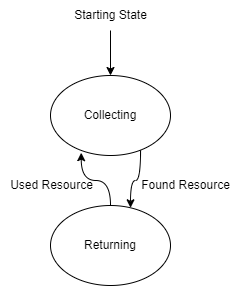

The diagram above was exported from draw.io. Its source (the exported page's mxGraphModel, read from the mxfile embedded in the PNG):
<mxGraphModel dx="643" dy="328" grid="1" gridSize="10" guides="1" tooltips="1" connect="1" arrows="1" fold="1" page="1" pageScale="1" pageWidth="827" pageHeight="1169" math="0" shadow="0">
  <root>
    <mxCell id="WIyWlLk6GJQsqaUBKTNV-0" />
    <mxCell id="WIyWlLk6GJQsqaUBKTNV-1" parent="WIyWlLk6GJQsqaUBKTNV-0" />
    <mxCell id="Yw-6g4WUUbxvNrYhT26N-13" style="edgeStyle=orthogonalEdgeStyle;curved=1;rounded=0;orthogonalLoop=1;jettySize=auto;html=1;exitX=0.5;exitY=0;exitDx=0;exitDy=0;entryX=0.256;entryY=0.965;entryDx=0;entryDy=0;entryPerimeter=0;" edge="1" parent="WIyWlLk6GJQsqaUBKTNV-1" source="Yw-6g4WUUbxvNrYhT26N-6" target="Yw-6g4WUUbxvNrYhT26N-7">
      <mxGeometry relative="1" as="geometry" />
    </mxCell>
    <mxCell id="Yw-6g4WUUbxvNrYhT26N-6" value="Returning" style="ellipse;whiteSpace=wrap;html=1;" vertex="1" parent="WIyWlLk6GJQsqaUBKTNV-1">
      <mxGeometry x="330" y="215" width="120" height="80" as="geometry" />
    </mxCell>
    <mxCell id="Yw-6g4WUUbxvNrYhT26N-10" value="" style="edgeStyle=orthogonalEdgeStyle;curved=1;rounded=0;orthogonalLoop=1;jettySize=auto;html=1;" edge="1" parent="WIyWlLk6GJQsqaUBKTNV-1" source="Yw-6g4WUUbxvNrYhT26N-7" target="Yw-6g4WUUbxvNrYhT26N-6">
      <mxGeometry relative="1" as="geometry">
        <Array as="points">
          <mxPoint x="420" y="190" />
          <mxPoint x="410" y="190" />
        </Array>
      </mxGeometry>
    </mxCell>
    <mxCell id="Yw-6g4WUUbxvNrYhT26N-7" value="Collecting" style="ellipse;whiteSpace=wrap;html=1;" vertex="1" parent="WIyWlLk6GJQsqaUBKTNV-1">
      <mxGeometry x="330" y="85" width="120" height="80" as="geometry" />
    </mxCell>
    <mxCell id="Yw-6g4WUUbxvNrYhT26N-14" value="" style="endArrow=classic;html=1;rounded=0;entryX=0.5;entryY=0;entryDx=0;entryDy=0;" edge="1" parent="WIyWlLk6GJQsqaUBKTNV-1" target="Yw-6g4WUUbxvNrYhT26N-7">
      <mxGeometry width="50" height="50" relative="1" as="geometry">
        <mxPoint x="390" y="40" as="sourcePoint" />
        <mxPoint x="430" y="70" as="targetPoint" />
      </mxGeometry>
    </mxCell>
    <mxCell id="Yw-6g4WUUbxvNrYhT26N-16" value="Starting State" style="text;html=1;strokeColor=none;fillColor=none;align=center;verticalAlign=middle;whiteSpace=wrap;rounded=0;" vertex="1" parent="WIyWlLk6GJQsqaUBKTNV-1">
      <mxGeometry x="338.5" y="10" width="103" height="30" as="geometry" />
    </mxCell>
    <mxCell id="Yw-6g4WUUbxvNrYhT26N-17" value="Used Resource" style="text;html=1;strokeColor=none;fillColor=none;align=center;verticalAlign=middle;whiteSpace=wrap;rounded=0;" vertex="1" parent="WIyWlLk6GJQsqaUBKTNV-1">
      <mxGeometry x="280" y="180" width="103" height="30" as="geometry" />
    </mxCell>
    <mxCell id="Yw-6g4WUUbxvNrYhT26N-20" value="Found Resource" style="text;html=1;strokeColor=none;fillColor=none;align=center;verticalAlign=middle;whiteSpace=wrap;rounded=0;" vertex="1" parent="WIyWlLk6GJQsqaUBKTNV-1">
      <mxGeometry x="414" y="180" width="103" height="30" as="geometry" />
    </mxCell>
  </root>
</mxGraphModel>